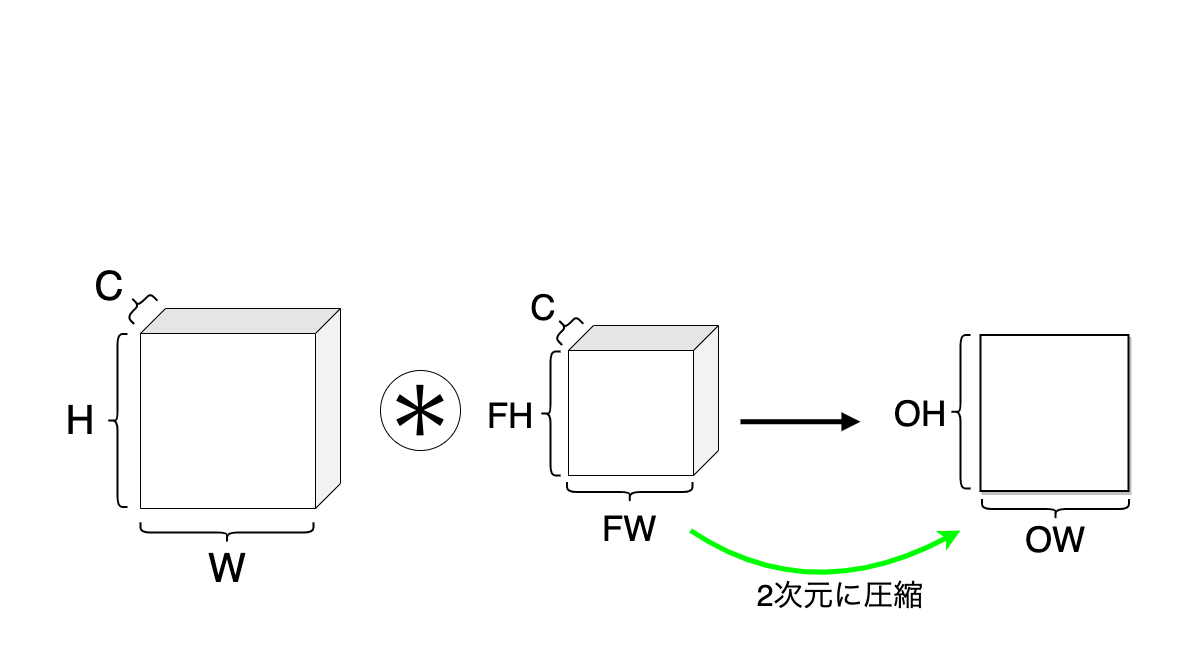

The diagram above was exported from draw.io. Its source (the exported page's mxGraphModel, read from the mxfile embedded in the PNG):
<mxGraphModel dx="1874" dy="1228" grid="1" gridSize="10" guides="1" tooltips="1" connect="1" arrows="1" fold="1" page="1" pageScale="1" pageWidth="1600" pageHeight="900" math="0" shadow="0">
  <root>
    <mxCell id="0" />
    <mxCell id="1" parent="0" />
    <mxCell id="2" value="" style="rounded=0;whiteSpace=wrap;html=1;labelBackgroundColor=none;fontSize=30;strokeColor=none;" vertex="1" parent="1">
      <mxGeometry x="70" y="250" width="1200" height="460" as="geometry" />
    </mxCell>
    <mxCell id="9" value="" style="group" vertex="1" connectable="0" parent="1">
      <mxGeometry x="450" y="430" width="80" height="80" as="geometry" />
    </mxCell>
    <mxCell id="10" value="" style="ellipse;whiteSpace=wrap;html=1;aspect=fixed;verticalAlign=top;" vertex="1" parent="9">
      <mxGeometry width="80" height="80" as="geometry" />
    </mxCell>
    <mxCell id="11" value="&lt;font style=&quot;font-size: 70px;&quot;&gt;＊&lt;/font&gt;" style="text;html=1;strokeColor=none;fillColor=none;align=center;verticalAlign=middle;whiteSpace=wrap;rounded=0;fontSize=60;spacingTop=4;" vertex="1" parent="9">
      <mxGeometry width="80" height="80" as="geometry" />
    </mxCell>
    <mxCell id="44" value="" style="endArrow=block;html=1;fontSize=40;endFill=1;strokeWidth=5;" edge="1" parent="1">
      <mxGeometry width="50" height="50" relative="1" as="geometry">
        <mxPoint x="810" y="481.23000000000025" as="sourcePoint" />
        <mxPoint x="930" y="481.23000000000025" as="targetPoint" />
      </mxGeometry>
    </mxCell>
    <mxCell id="84" value="" style="shape=curlyBracket;whiteSpace=wrap;html=1;rounded=1;flipH=1;labelPosition=right;verticalLabelPosition=middle;align=left;verticalAlign=middle;strokeWidth=2;fontSize=40;fillColor=none;rotation=90;" vertex="1" parent="1">
      <mxGeometry x="1115" y="495" width="20" height="147" as="geometry" />
    </mxCell>
    <mxCell id="85" value="&lt;font style=&quot;font-size: 35px;&quot;&gt;OW&lt;/font&gt;" style="text;html=1;strokeColor=none;fillColor=none;align=center;verticalAlign=middle;whiteSpace=wrap;rounded=0;strokeWidth=2;fontSize=40;" vertex="1" parent="1">
      <mxGeometry x="1095" y="581.83" width="60" height="30" as="geometry" />
    </mxCell>
    <mxCell id="86" value="" style="shape=curlyBracket;whiteSpace=wrap;html=1;rounded=1;flipH=1;labelPosition=right;verticalLabelPosition=middle;align=left;verticalAlign=middle;strokeWidth=2;fontSize=40;fillColor=none;rotation=-180;" vertex="1" parent="1">
      <mxGeometry x="1020" y="394.5" width="20" height="153.5" as="geometry" />
    </mxCell>
    <mxCell id="87" value="&lt;font style=&quot;font-size: 35px;&quot;&gt;OH&lt;/font&gt;" style="text;html=1;strokeColor=none;fillColor=none;align=center;verticalAlign=middle;whiteSpace=wrap;rounded=0;strokeWidth=2;fontSize=40;" vertex="1" parent="1">
      <mxGeometry x="960" y="455.5" width="60" height="30" as="geometry" />
    </mxCell>
    <mxCell id="90" value="" style="group" vertex="1" connectable="0" parent="1">
      <mxGeometry x="120" y="330" width="290" height="312" as="geometry" />
    </mxCell>
    <mxCell id="50" value="" style="shape=curlyBracket;whiteSpace=wrap;html=1;rounded=1;flipH=1;labelPosition=right;verticalLabelPosition=middle;align=left;verticalAlign=middle;strokeWidth=2;fontSize=40;fillColor=none;rotation=90;" vertex="1" parent="90">
      <mxGeometry x="166.5" y="175.5" width="20" height="173" as="geometry" />
    </mxCell>
    <mxCell id="51" value="W" style="text;html=1;strokeColor=none;fillColor=none;align=center;verticalAlign=middle;whiteSpace=wrap;rounded=0;strokeWidth=2;fontSize=40;" vertex="1" parent="90">
      <mxGeometry x="146.5" y="282" width="60" height="30" as="geometry" />
    </mxCell>
    <mxCell id="52" value="" style="shape=curlyBracket;whiteSpace=wrap;html=1;rounded=1;flipH=1;labelPosition=right;verticalLabelPosition=middle;align=left;verticalAlign=middle;strokeWidth=2;fontSize=40;fillColor=none;rotation=-180;" vertex="1" parent="90">
      <mxGeometry x="57" y="63.5" width="20" height="173" as="geometry" />
    </mxCell>
    <mxCell id="53" value="H" style="text;html=1;strokeColor=none;fillColor=none;align=center;verticalAlign=middle;whiteSpace=wrap;rounded=0;strokeWidth=2;fontSize=40;" vertex="1" parent="90">
      <mxGeometry y="134" width="60" height="30" as="geometry" />
    </mxCell>
    <mxCell id="58" value="" style="shape=curlyBracket;whiteSpace=wrap;html=1;rounded=1;flipH=1;labelPosition=right;verticalLabelPosition=middle;align=left;verticalAlign=middle;strokeWidth=2;fontSize=40;fillColor=none;rotation=-135;" vertex="1" parent="90">
      <mxGeometry x="78.23" y="18.269999999999982" width="20" height="33" as="geometry" />
    </mxCell>
    <mxCell id="59" value="C" style="text;html=1;strokeColor=none;fillColor=none;align=center;verticalAlign=middle;whiteSpace=wrap;rounded=0;strokeWidth=2;fontSize=40;" vertex="1" parent="90">
      <mxGeometry x="39.96" width="38.27" height="30" as="geometry" />
    </mxCell>
    <mxCell id="27" value="" style="shape=cube;whiteSpace=wrap;html=1;boundedLbl=1;backgroundOutline=1;darkOpacity=0.05;darkOpacity2=0.1;rotation=90;size=25;" vertex="1" parent="90">
      <mxGeometry x="90" y="38" width="200" height="200" as="geometry" />
    </mxCell>
    <mxCell id="91" value="" style="group" vertex="1" connectable="0" parent="1">
      <mxGeometry x="550" y="350" width="238" height="251.5" as="geometry" />
    </mxCell>
    <mxCell id="54" value="" style="shape=curlyBracket;whiteSpace=wrap;html=1;rounded=1;flipH=1;labelPosition=right;verticalLabelPosition=middle;align=left;verticalAlign=middle;strokeWidth=2;fontSize=40;fillColor=none;rotation=90;" vertex="1" parent="91">
      <mxGeometry x="139.25" y="138.75" width="20" height="125.5" as="geometry" />
    </mxCell>
    <mxCell id="55" value="&lt;font style=&quot;font-size: 35px;&quot;&gt;FW&lt;/font&gt;" style="text;html=1;strokeColor=none;fillColor=none;align=center;verticalAlign=middle;whiteSpace=wrap;rounded=0;strokeWidth=2;fontSize=40;" vertex="1" parent="91">
      <mxGeometry x="119.25" y="221.5" width="60" height="30" as="geometry" />
    </mxCell>
    <mxCell id="56" value="" style="shape=curlyBracket;whiteSpace=wrap;html=1;rounded=1;flipH=1;labelPosition=right;verticalLabelPosition=middle;align=left;verticalAlign=middle;strokeWidth=2;fontSize=40;fillColor=none;rotation=-180;" vertex="1" parent="91">
      <mxGeometry x="60" y="61" width="20" height="124" as="geometry" />
    </mxCell>
    <mxCell id="57" value="&lt;font style=&quot;font-size: 35px;&quot;&gt;FH&lt;/font&gt;" style="text;html=1;strokeColor=none;fillColor=none;align=center;verticalAlign=middle;whiteSpace=wrap;rounded=0;strokeWidth=2;fontSize=40;" vertex="1" parent="91">
      <mxGeometry y="108" width="60" height="30" as="geometry" />
    </mxCell>
    <mxCell id="60" value="" style="shape=curlyBracket;whiteSpace=wrap;html=1;rounded=1;flipH=1;labelPosition=right;verticalLabelPosition=middle;align=left;verticalAlign=middle;strokeWidth=2;fontSize=40;fillColor=none;rotation=-135;" vertex="1" parent="91">
      <mxGeometry x="75.16999999999996" y="21.83000000000004" width="20" height="30" as="geometry" />
    </mxCell>
    <mxCell id="61" value="&lt;font style=&quot;font-size: 35px;&quot;&gt;C&lt;/font&gt;" style="text;html=1;strokeColor=none;fillColor=none;align=center;verticalAlign=middle;whiteSpace=wrap;rounded=0;strokeWidth=2;fontSize=40;" vertex="1" parent="91">
      <mxGeometry x="33.16999999999996" width="60" height="30" as="geometry" />
    </mxCell>
    <mxCell id="7" value="" style="shape=cube;whiteSpace=wrap;html=1;boundedLbl=1;backgroundOutline=1;darkOpacity=0.05;darkOpacity2=0.1;rotation=90;size=25;" vertex="1" parent="91">
      <mxGeometry x="88" y="35" width="150" height="150" as="geometry" />
    </mxCell>
    <mxCell id="92" value="" style="rounded=0;whiteSpace=wrap;html=1;strokeWidth=2;fontSize=30;shadow=1;" vertex="1" parent="1">
      <mxGeometry x="1050" y="394.5" width="148" height="156" as="geometry" />
    </mxCell>
    <mxCell id="93" value="" style="rounded=0;whiteSpace=wrap;html=1;labelBackgroundColor=none;fontSize=30;strokeColor=none;fillColor=none;" vertex="1" parent="1">
      <mxGeometry x="70" y="60" width="1200" height="190" as="geometry" />
    </mxCell>
    <mxCell id="94" value="" style="curved=1;endArrow=classic;html=1;strokeWidth=5;fontSize=30;strokeColor=#00FF00;fillColor=#b0e3e6;" edge="1" parent="1">
      <mxGeometry width="50" height="50" relative="1" as="geometry">
        <mxPoint x="760" y="590" as="sourcePoint" />
        <mxPoint x="1030" y="590" as="targetPoint" />
        <Array as="points">
          <mxPoint x="880" y="670" />
        </Array>
      </mxGeometry>
    </mxCell>
    <mxCell id="95" value="2次元に圧縮" style="text;html=1;strokeColor=none;fillColor=none;align=center;verticalAlign=middle;whiteSpace=wrap;rounded=0;shadow=1;strokeWidth=2;fontSize=30;" vertex="1" parent="1">
      <mxGeometry x="790" y="640" width="240" height="30" as="geometry" />
    </mxCell>
  </root>
</mxGraphModel>